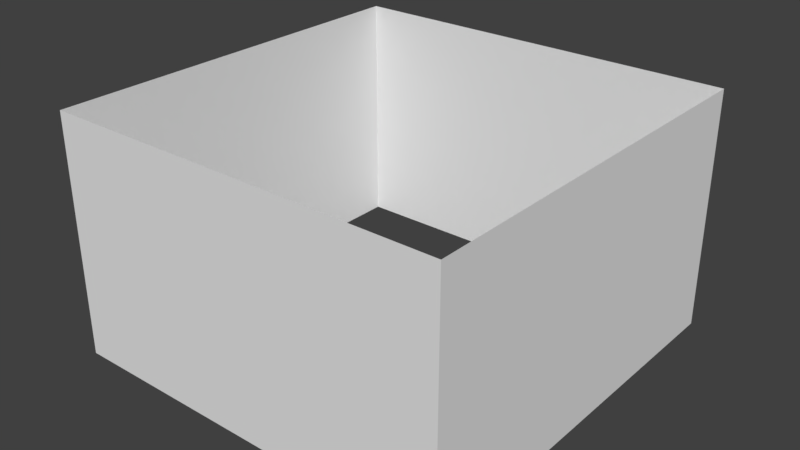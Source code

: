 # Source: BuildingBig_Large.blend  (saved by Blender 2.79.0; exported with 4.5.12 LTS)
import bpy
from mathutils import Matrix  # noqa: F401  (used for matrix-valued properties, if any)

bpy.ops.wm.read_factory_settings(use_empty=True)
scene = bpy.context.scene
scene.name = 'Scene'

# ---- collections
col_collection_3 = bpy.data.collections.new('Collection 3'); scene.collection.children.link(col_collection_3)

# ---- materials (node trees are filled in below, after node groups)
mat_housebig_large_mat = bpy.data.materials.new('HouseBig_Large_Mat')
mat_housebig_large_mat.alpha_threshold = 0.0
mat_housebig_large_mat.use_transparent_shadow = False
mat_housebig_large_mat.roughness = 0.5

# ---- material node trees

# ---- world
world_world = bpy.data.worlds.new('World'); scene.world = world_world
world_world.color = (0.05088, 0.05088, 0.05088)
world_world.use_sun_shadow = False
world_world.sun_shadow_jitter_overblur = 0.0
world_world.cycles.sampling_method = 'MANUAL'

# ---- meshes
me_housebig_large = bpy.data.meshes.new('HouseBig_Large')
me_housebig_large.from_pydata([(-5.0, -5.0, 0.0), (-5.0, -5.0, 6.0), (-5.0, 5.0, 0.0), (-5.0, 5.0, 6.0), (5.0, -5.0, 0.0), (5.0, -5.0, 6.0), (5.0, 5.0, 0.0), (5.0, 5.0, 6.0)], [], [(0, 1, 3, 2), (2, 3, 7, 6), (6, 7, 5, 4), (4, 5, 1, 0)])
_uv = me_housebig_large.uv_layers.new(name='UVMap')
_uv.uv.foreach_set('vector', [0.0001823, 0.4998, 0.0001823, 0.2502, 0.8323, 0.2502, 0.8323, 0.4998, 0.0001823, 0.2498, 0.0001823, 0.0001823, 0.8323, 0.0001824, 0.8323, 0.2498, 0.8323, 0.7502, 0.8323, 0.9998, 0.0001823, 0.9998, 0.0001823, 0.7502, 0.8323, 0.5002, 0.8323, 0.7498, 0.0001823, 0.7498, 0.0001823, 0.5002])
me_housebig_large.materials.append(mat_housebig_large_mat)
me_housebig_large.use_remesh_preserve_volume = False
me_housebig_large.use_remesh_preserve_attributes = False
me_housebig_large.use_mirror_vertex_groups = False
me_housebig_large.update()

# ---- objects
ob_housebig_large = bpy.data.objects.new('HouseBig_Large', me_housebig_large)

# ---- transforms, parenting, visibility, modifiers, constraints
ob_housebig_large.location = (0.0, 0.0, 0.0)
ob_housebig_large.lineart.crease_threshold = 0.0

# ---- collection membership
col_collection_3.objects.link(ob_housebig_large)

# ---- scene / render settings (as saved in the file)
scene.frame_start = 1; scene.frame_end = 250; scene.frame_set(12)
scene.render.engine = 'BLENDER_EEVEE_NEXT'
scene.render.resolution_percentage = 50
scene.render.dither_intensity = 0.0
scene.cycles.use_denoising = False
scene.cycles.samples = 128
scene.cycles.sampling_pattern = 'TABULATED_SOBOL'
scene.cycles.light_sampling_threshold = 0.0
scene.cycles.use_adaptive_sampling = False
scene.cycles.use_light_tree = False
scene.cycles.blur_glossy = 0.0
scene.cycles.sample_clamp_indirect = 0.0
scene.view_settings.view_transform = 'Standard'
bpy.context.view_layer.update()

# ---- added for rendering (the .blend has no active camera and no usable light): camera, sun
cam_auto = bpy.data.cameras.new('AutoCamera')
cam_auto.lens = 50.0
cam_auto.sensor_width = 36.0
cam_auto.clip_end = 1000.0
ob_auto_camera = bpy.data.objects.new('AutoCamera', cam_auto)
scene.collection.objects.link(ob_auto_camera)
ob_auto_camera.location = (14.2136, -17.0563, 14.3709)
ob_auto_camera.rotation_euler = (1.09748, -7.21219e-08, 0.694738)
scene.camera = ob_auto_camera
light_auto_sun = bpy.data.lights.new('AutoSun', 'SUN')
light_auto_sun.energy = 3.0
light_auto_sun.angle = 0.0523599
ob_auto_sun = bpy.data.objects.new('AutoSun', light_auto_sun)
scene.collection.objects.link(ob_auto_sun)
ob_auto_sun.rotation_euler = (0.872665, 0.174533, 0.523599)
bpy.context.view_layer.update()
